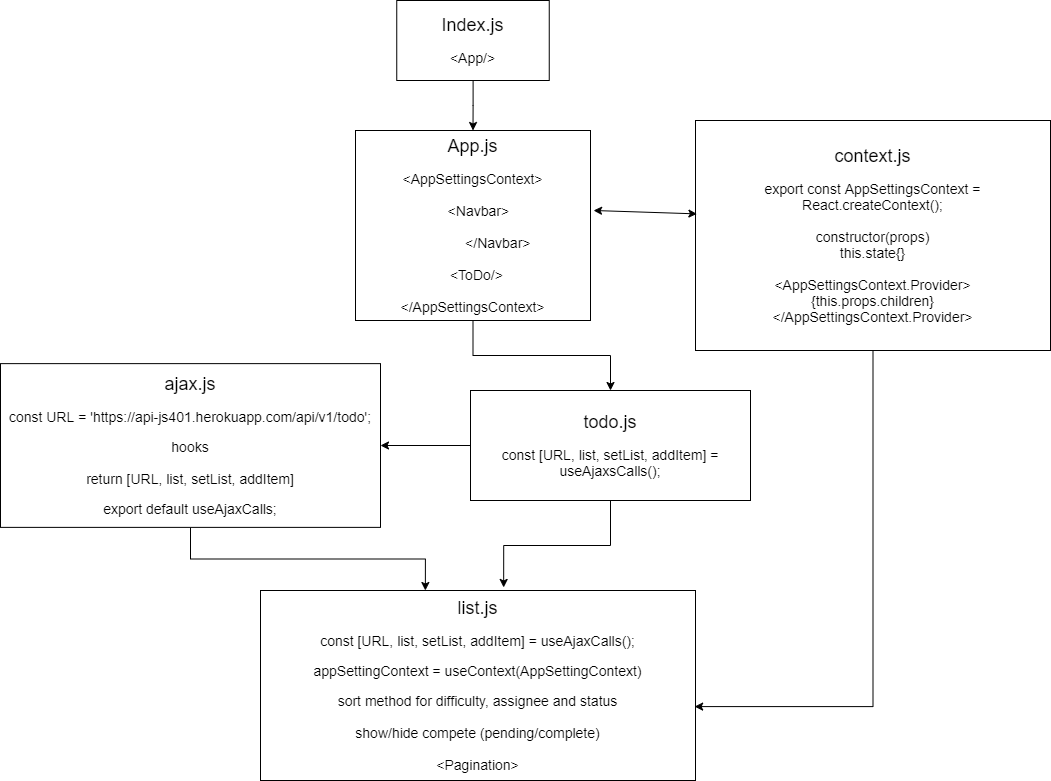

The diagram above was exported from draw.io. Its source (the exported page's mxGraphModel, read from the mxfile embedded in the PNG):
<mxGraphModel dx="1855" dy="1933" grid="1" gridSize="10" guides="1" tooltips="1" connect="1" arrows="1" fold="1" page="1" pageScale="1" pageWidth="850" pageHeight="1100" math="0" shadow="0">
  <root>
    <mxCell id="0" />
    <mxCell id="1" parent="0" />
    <mxCell id="PCB8HTf7e9P2G5jfZIyh-4" value="" style="edgeStyle=orthogonalEdgeStyle;rounded=0;orthogonalLoop=1;jettySize=auto;html=1;" edge="1" parent="1" source="PCB8HTf7e9P2G5jfZIyh-2" target="PCB8HTf7e9P2G5jfZIyh-3">
      <mxGeometry relative="1" as="geometry" />
    </mxCell>
    <mxCell id="PCB8HTf7e9P2G5jfZIyh-2" value="&lt;font style=&quot;font-size: 18px&quot;&gt;Index.js&lt;br&gt;&lt;/font&gt;&lt;br&gt;&lt;font style=&quot;font-size: 14px&quot;&gt;&amp;lt;App/&amp;gt;&lt;/font&gt;" style="rounded=0;whiteSpace=wrap;html=1;" vertex="1" parent="1">
      <mxGeometry x="306.25" y="-50" width="152.5" height="80" as="geometry" />
    </mxCell>
    <mxCell id="PCB8HTf7e9P2G5jfZIyh-6" value="" style="edgeStyle=orthogonalEdgeStyle;rounded=0;orthogonalLoop=1;jettySize=auto;html=1;" edge="1" parent="1" source="PCB8HTf7e9P2G5jfZIyh-3" target="PCB8HTf7e9P2G5jfZIyh-5">
      <mxGeometry relative="1" as="geometry" />
    </mxCell>
    <mxCell id="PCB8HTf7e9P2G5jfZIyh-3" value="&lt;font style=&quot;font-size: 18px&quot;&gt;App.js&lt;br&gt;&lt;/font&gt;&lt;br&gt;&lt;font style=&quot;font-size: 14px&quot;&gt;&amp;lt;AppSettingsContext&amp;gt;&lt;br&gt;&lt;br&gt;&amp;nbsp; &amp;nbsp;&amp;lt;Navbar&amp;gt;&lt;br&gt;&lt;br&gt;&amp;nbsp; &amp;nbsp; &amp;nbsp; &amp;nbsp; &amp;nbsp; &amp;nbsp; &amp;nbsp;&amp;lt;/Navbar&amp;gt;&lt;br&gt;&lt;br&gt;&amp;nbsp; &amp;lt;ToDo/&amp;gt;&lt;br&gt;&lt;br&gt;&amp;lt;/AppSettingsContext&amp;gt;&lt;/font&gt;" style="rounded=0;whiteSpace=wrap;html=1;" vertex="1" parent="1">
      <mxGeometry x="265" y="80" width="235" height="190" as="geometry" />
    </mxCell>
    <mxCell id="PCB8HTf7e9P2G5jfZIyh-8" value="" style="edgeStyle=orthogonalEdgeStyle;rounded=0;orthogonalLoop=1;jettySize=auto;html=1;" edge="1" parent="1" source="PCB8HTf7e9P2G5jfZIyh-5" target="PCB8HTf7e9P2G5jfZIyh-7">
      <mxGeometry relative="1" as="geometry" />
    </mxCell>
    <mxCell id="PCB8HTf7e9P2G5jfZIyh-10" style="edgeStyle=orthogonalEdgeStyle;rounded=0;orthogonalLoop=1;jettySize=auto;html=1;entryX=0.559;entryY=-0.016;entryDx=0;entryDy=0;entryPerimeter=0;" edge="1" parent="1" source="PCB8HTf7e9P2G5jfZIyh-5" target="PCB8HTf7e9P2G5jfZIyh-9">
      <mxGeometry relative="1" as="geometry" />
    </mxCell>
    <mxCell id="PCB8HTf7e9P2G5jfZIyh-5" value="&lt;font&gt;&lt;span style=&quot;font-size: 18px&quot;&gt;todo.js&lt;/span&gt;&lt;br&gt;&lt;br&gt;&lt;font style=&quot;font-size: 14px&quot;&gt;const [URL, list, setList, addItem] = useAjaxsCalls();&lt;/font&gt;&lt;br&gt;&lt;/font&gt;" style="rounded=0;whiteSpace=wrap;html=1;" vertex="1" parent="1">
      <mxGeometry x="380" y="340" width="280" height="110" as="geometry" />
    </mxCell>
    <mxCell id="PCB8HTf7e9P2G5jfZIyh-11" style="edgeStyle=orthogonalEdgeStyle;rounded=0;orthogonalLoop=1;jettySize=auto;html=1;entryX=0.379;entryY=0;entryDx=0;entryDy=0;entryPerimeter=0;" edge="1" parent="1" source="PCB8HTf7e9P2G5jfZIyh-7" target="PCB8HTf7e9P2G5jfZIyh-9">
      <mxGeometry relative="1" as="geometry" />
    </mxCell>
    <mxCell id="PCB8HTf7e9P2G5jfZIyh-7" value="&lt;font&gt;&lt;span style=&quot;font-size: 18px&quot;&gt;ajax.js&lt;br&gt;&lt;/span&gt;&lt;br&gt;&lt;font style=&quot;font-size: 14px&quot;&gt;const URL = 'https://api-js401.herokuapp.com/api/v1/todo';&lt;br&gt;&lt;/font&gt;&lt;br&gt;&lt;font style=&quot;font-size: 14px&quot;&gt;hooks&lt;br&gt;&lt;br&gt;return [URL, list, setList, addItem]&lt;br&gt;&lt;/font&gt;&lt;br&gt;&lt;font style=&quot;font-size: 14px&quot;&gt;export default useAjaxCalls;&lt;/font&gt;&lt;br&gt;&lt;/font&gt;" style="rounded=0;whiteSpace=wrap;html=1;" vertex="1" parent="1">
      <mxGeometry x="-90" y="313.13" width="380" height="163.75" as="geometry" />
    </mxCell>
    <mxCell id="PCB8HTf7e9P2G5jfZIyh-9" value="&lt;font&gt;&lt;span style=&quot;font-size: 18px&quot;&gt;list.js&lt;br&gt;&lt;/span&gt;&lt;br&gt;&lt;font style=&quot;font-size: 14px&quot;&gt;const [URL, list, setList, addItem] = useAjaxCalls();&lt;br&gt;&lt;/font&gt;&lt;br&gt;&lt;font style=&quot;font-size: 14px&quot;&gt;appSettingContext = useContext(AppSettingContext)&lt;br&gt;&lt;/font&gt;&lt;br&gt;&lt;font style=&quot;font-size: 14px&quot;&gt;sort method for difficulty, assignee and status&lt;br&gt;&lt;br&gt;show/hide compete (pending/complete)&lt;br&gt;&lt;br&gt;&amp;lt;Pagination&amp;gt;&lt;/font&gt;&lt;br&gt;&lt;/font&gt;" style="rounded=0;whiteSpace=wrap;html=1;" vertex="1" parent="1">
      <mxGeometry x="170" y="540" width="435" height="190" as="geometry" />
    </mxCell>
    <mxCell id="PCB8HTf7e9P2G5jfZIyh-15" style="edgeStyle=orthogonalEdgeStyle;rounded=0;orthogonalLoop=1;jettySize=auto;html=1;entryX=0.998;entryY=0.611;entryDx=0;entryDy=0;entryPerimeter=0;" edge="1" parent="1" source="PCB8HTf7e9P2G5jfZIyh-12" target="PCB8HTf7e9P2G5jfZIyh-9">
      <mxGeometry relative="1" as="geometry" />
    </mxCell>
    <mxCell id="PCB8HTf7e9P2G5jfZIyh-12" value="&lt;font&gt;&lt;span style=&quot;font-size: 18px&quot;&gt;context.js&lt;/span&gt;&lt;br&gt;&lt;br&gt;&lt;font style=&quot;font-size: 14px&quot;&gt;export const AppSettingsContext = React.createContext();&lt;br&gt;&lt;br&gt;constructor(props)&lt;br&gt;this.state{}&lt;br&gt;&lt;br&gt;&amp;lt;AppSettingsContext.Provider&amp;gt;&lt;br&gt;{this.props.children}&lt;br&gt;&amp;lt;/AppSettingsContext.Provider&amp;gt;&lt;/font&gt;&lt;br&gt;&lt;/font&gt;" style="rounded=0;whiteSpace=wrap;html=1;" vertex="1" parent="1">
      <mxGeometry x="605" y="70" width="355" height="230" as="geometry" />
    </mxCell>
    <mxCell id="PCB8HTf7e9P2G5jfZIyh-14" value="" style="endArrow=classic;startArrow=classic;html=1;exitX=1.013;exitY=0.421;exitDx=0;exitDy=0;exitPerimeter=0;entryX=0.004;entryY=0.406;entryDx=0;entryDy=0;entryPerimeter=0;" edge="1" parent="1" source="PCB8HTf7e9P2G5jfZIyh-3" target="PCB8HTf7e9P2G5jfZIyh-12">
      <mxGeometry width="50" height="50" relative="1" as="geometry">
        <mxPoint x="600" y="410" as="sourcePoint" />
        <mxPoint x="650" y="360" as="targetPoint" />
      </mxGeometry>
    </mxCell>
  </root>
</mxGraphModel>